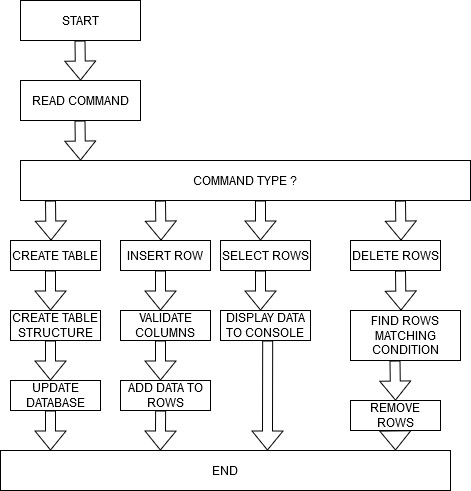

The diagram above was exported from draw.io. Its source (the exported page's mxGraphModel, read from the mxfile embedded in the PNG):
<mxGraphModel dx="1434" dy="746" grid="1" gridSize="10" guides="1" tooltips="1" connect="1" arrows="1" fold="1" page="1" pageScale="1" pageWidth="850" pageHeight="1100" math="0" shadow="0">
  <root>
    <mxCell id="0" />
    <mxCell id="1" parent="0" />
    <mxCell id="baY_eW_A1CZo07A5FxZh-1" value="START" style="rounded=0;whiteSpace=wrap;html=1;" vertex="1" parent="1">
      <mxGeometry x="200" y="50" width="120" height="40" as="geometry" />
    </mxCell>
    <mxCell id="baY_eW_A1CZo07A5FxZh-2" value="" style="shape=flexArrow;endArrow=classic;html=1;rounded=0;" edge="1" parent="1">
      <mxGeometry width="50" height="50" relative="1" as="geometry">
        <mxPoint x="259.5" y="90" as="sourcePoint" />
        <mxPoint x="260" y="130" as="targetPoint" />
      </mxGeometry>
    </mxCell>
    <mxCell id="baY_eW_A1CZo07A5FxZh-3" value="COMMAND TYPE ? " style="rounded=0;whiteSpace=wrap;html=1;" vertex="1" parent="1">
      <mxGeometry x="200" y="210" width="450" height="40" as="geometry" />
    </mxCell>
    <mxCell id="baY_eW_A1CZo07A5FxZh-4" value="" style="shape=flexArrow;endArrow=classic;html=1;rounded=0;" edge="1" parent="1">
      <mxGeometry width="50" height="50" relative="1" as="geometry">
        <mxPoint x="259.5" y="170" as="sourcePoint" />
        <mxPoint x="260" y="210" as="targetPoint" />
      </mxGeometry>
    </mxCell>
    <mxCell id="baY_eW_A1CZo07A5FxZh-5" value="READ COMMAND" style="rounded=0;whiteSpace=wrap;html=1;" vertex="1" parent="1">
      <mxGeometry x="200" y="130" width="120" height="40" as="geometry" />
    </mxCell>
    <mxCell id="baY_eW_A1CZo07A5FxZh-6" value="" style="shape=flexArrow;endArrow=classic;html=1;rounded=0;" edge="1" parent="1">
      <mxGeometry width="50" height="50" relative="1" as="geometry">
        <mxPoint x="230" y="250" as="sourcePoint" />
        <mxPoint x="230.5" y="290" as="targetPoint" />
      </mxGeometry>
    </mxCell>
    <mxCell id="baY_eW_A1CZo07A5FxZh-7" value="" style="shape=flexArrow;endArrow=classic;html=1;rounded=0;" edge="1" parent="1">
      <mxGeometry width="50" height="50" relative="1" as="geometry">
        <mxPoint x="340" y="250" as="sourcePoint" />
        <mxPoint x="340.5" y="290" as="targetPoint" />
      </mxGeometry>
    </mxCell>
    <mxCell id="baY_eW_A1CZo07A5FxZh-8" value="" style="shape=flexArrow;endArrow=classic;html=1;rounded=0;" edge="1" parent="1">
      <mxGeometry width="50" height="50" relative="1" as="geometry">
        <mxPoint x="440" y="320" as="sourcePoint" />
        <mxPoint x="440" y="360" as="targetPoint" />
      </mxGeometry>
    </mxCell>
    <mxCell id="baY_eW_A1CZo07A5FxZh-9" value="" style="shape=flexArrow;endArrow=classic;html=1;rounded=0;" edge="1" parent="1">
      <mxGeometry width="50" height="50" relative="1" as="geometry">
        <mxPoint x="580" y="250" as="sourcePoint" />
        <mxPoint x="580.5" y="290" as="targetPoint" />
      </mxGeometry>
    </mxCell>
    <mxCell id="baY_eW_A1CZo07A5FxZh-10" value="CREATE TABLE" style="rounded=0;whiteSpace=wrap;html=1;" vertex="1" parent="1">
      <mxGeometry x="190" y="290" width="90" height="30" as="geometry" />
    </mxCell>
    <mxCell id="baY_eW_A1CZo07A5FxZh-11" value="INSERT ROW" style="rounded=0;whiteSpace=wrap;html=1;" vertex="1" parent="1">
      <mxGeometry x="300" y="290" width="90" height="30" as="geometry" />
    </mxCell>
    <mxCell id="baY_eW_A1CZo07A5FxZh-12" value="SELECT ROWS" style="rounded=0;whiteSpace=wrap;html=1;" vertex="1" parent="1">
      <mxGeometry x="400" y="290" width="90" height="30" as="geometry" />
    </mxCell>
    <mxCell id="baY_eW_A1CZo07A5FxZh-13" value="DELETE ROWS" style="rounded=0;whiteSpace=wrap;html=1;" vertex="1" parent="1">
      <mxGeometry x="530" y="290" width="90" height="30" as="geometry" />
    </mxCell>
    <mxCell id="baY_eW_A1CZo07A5FxZh-15" value="" style="shape=flexArrow;endArrow=classic;html=1;rounded=0;" edge="1" parent="1">
      <mxGeometry width="50" height="50" relative="1" as="geometry">
        <mxPoint x="580" y="320" as="sourcePoint" />
        <mxPoint x="580.5" y="360" as="targetPoint" />
      </mxGeometry>
    </mxCell>
    <mxCell id="baY_eW_A1CZo07A5FxZh-17" value="" style="shape=flexArrow;endArrow=classic;html=1;rounded=0;" edge="1" parent="1">
      <mxGeometry width="50" height="50" relative="1" as="geometry">
        <mxPoint x="574.5" y="410" as="sourcePoint" />
        <mxPoint x="575" y="450" as="targetPoint" />
      </mxGeometry>
    </mxCell>
    <mxCell id="baY_eW_A1CZo07A5FxZh-18" value="REMOVE ROWS" style="rounded=0;whiteSpace=wrap;html=1;" vertex="1" parent="1">
      <mxGeometry x="530" y="450" width="90" height="30" as="geometry" />
    </mxCell>
    <mxCell id="baY_eW_A1CZo07A5FxZh-16" value="FIND ROWS MATCHING CONDITION" style="rounded=0;whiteSpace=wrap;html=1;" vertex="1" parent="1">
      <mxGeometry x="530" y="360" width="110" height="50" as="geometry" />
    </mxCell>
    <mxCell id="baY_eW_A1CZo07A5FxZh-25" value="" style="shape=flexArrow;endArrow=classic;html=1;rounded=0;" edge="1" parent="1">
      <mxGeometry width="50" height="50" relative="1" as="geometry">
        <mxPoint x="440" y="250" as="sourcePoint" />
        <mxPoint x="440" y="290" as="targetPoint" />
      </mxGeometry>
    </mxCell>
    <mxCell id="baY_eW_A1CZo07A5FxZh-27" value="" style="shape=flexArrow;endArrow=classic;html=1;rounded=0;" edge="1" parent="1">
      <mxGeometry width="50" height="50" relative="1" as="geometry">
        <mxPoint x="340" y="320" as="sourcePoint" />
        <mxPoint x="340" y="360" as="targetPoint" />
      </mxGeometry>
    </mxCell>
    <mxCell id="baY_eW_A1CZo07A5FxZh-28" value="" style="shape=flexArrow;endArrow=classic;html=1;rounded=0;" edge="1" parent="1">
      <mxGeometry width="50" height="50" relative="1" as="geometry">
        <mxPoint x="230" y="320" as="sourcePoint" />
        <mxPoint x="230" y="360" as="targetPoint" />
      </mxGeometry>
    </mxCell>
    <mxCell id="baY_eW_A1CZo07A5FxZh-29" value="CREATE TABLE STRUCTURE" style="rounded=0;whiteSpace=wrap;html=1;" vertex="1" parent="1">
      <mxGeometry x="190" y="360" width="90" height="30" as="geometry" />
    </mxCell>
    <mxCell id="baY_eW_A1CZo07A5FxZh-30" value="" style="shape=flexArrow;endArrow=classic;html=1;rounded=0;" edge="1" parent="1">
      <mxGeometry width="50" height="50" relative="1" as="geometry">
        <mxPoint x="230" y="390" as="sourcePoint" />
        <mxPoint x="230" y="430" as="targetPoint" />
      </mxGeometry>
    </mxCell>
    <mxCell id="baY_eW_A1CZo07A5FxZh-31" value="UPDATE DATABASE" style="rounded=0;whiteSpace=wrap;html=1;" vertex="1" parent="1">
      <mxGeometry x="190" y="430" width="90" height="30" as="geometry" />
    </mxCell>
    <mxCell id="baY_eW_A1CZo07A5FxZh-32" value="" style="shape=flexArrow;endArrow=classic;html=1;rounded=0;" edge="1" parent="1">
      <mxGeometry width="50" height="50" relative="1" as="geometry">
        <mxPoint x="230" y="460" as="sourcePoint" />
        <mxPoint x="230" y="500" as="targetPoint" />
      </mxGeometry>
    </mxCell>
    <mxCell id="baY_eW_A1CZo07A5FxZh-33" value="VALIDATE COLUMNS" style="rounded=0;whiteSpace=wrap;html=1;" vertex="1" parent="1">
      <mxGeometry x="300" y="360" width="90" height="30" as="geometry" />
    </mxCell>
    <mxCell id="baY_eW_A1CZo07A5FxZh-36" value="" style="shape=flexArrow;endArrow=classic;html=1;rounded=0;" edge="1" parent="1">
      <mxGeometry width="50" height="50" relative="1" as="geometry">
        <mxPoint x="340" y="390" as="sourcePoint" />
        <mxPoint x="340" y="430" as="targetPoint" />
      </mxGeometry>
    </mxCell>
    <mxCell id="baY_eW_A1CZo07A5FxZh-37" value="ADD DATA TO ROWS" style="rounded=0;whiteSpace=wrap;html=1;" vertex="1" parent="1">
      <mxGeometry x="300" y="430" width="90" height="30" as="geometry" />
    </mxCell>
    <mxCell id="baY_eW_A1CZo07A5FxZh-38" value="DISPLAY DATA TO CONSOLE" style="rounded=0;whiteSpace=wrap;html=1;" vertex="1" parent="1">
      <mxGeometry x="400" y="360" width="90" height="30" as="geometry" />
    </mxCell>
    <mxCell id="baY_eW_A1CZo07A5FxZh-39" value="" style="shape=flexArrow;endArrow=classic;html=1;rounded=0;" edge="1" parent="1">
      <mxGeometry width="50" height="50" relative="1" as="geometry">
        <mxPoint x="447.25" y="390" as="sourcePoint" />
        <mxPoint x="447" y="500" as="targetPoint" />
      </mxGeometry>
    </mxCell>
    <mxCell id="baY_eW_A1CZo07A5FxZh-40" value="" style="shape=flexArrow;endArrow=classic;html=1;rounded=0;" edge="1" parent="1">
      <mxGeometry width="50" height="50" relative="1" as="geometry">
        <mxPoint x="340.25" y="460" as="sourcePoint" />
        <mxPoint x="340" y="500" as="targetPoint" />
      </mxGeometry>
    </mxCell>
    <mxCell id="baY_eW_A1CZo07A5FxZh-41" value="" style="shape=flexArrow;endArrow=classic;html=1;rounded=0;" edge="1" parent="1">
      <mxGeometry width="50" height="50" relative="1" as="geometry">
        <mxPoint x="574.75" y="480" as="sourcePoint" />
        <mxPoint x="575" y="500" as="targetPoint" />
      </mxGeometry>
    </mxCell>
    <mxCell id="baY_eW_A1CZo07A5FxZh-42" value="END" style="rounded=0;whiteSpace=wrap;html=1;" vertex="1" parent="1">
      <mxGeometry x="180" y="500" width="450" height="40" as="geometry" />
    </mxCell>
  </root>
</mxGraphModel>